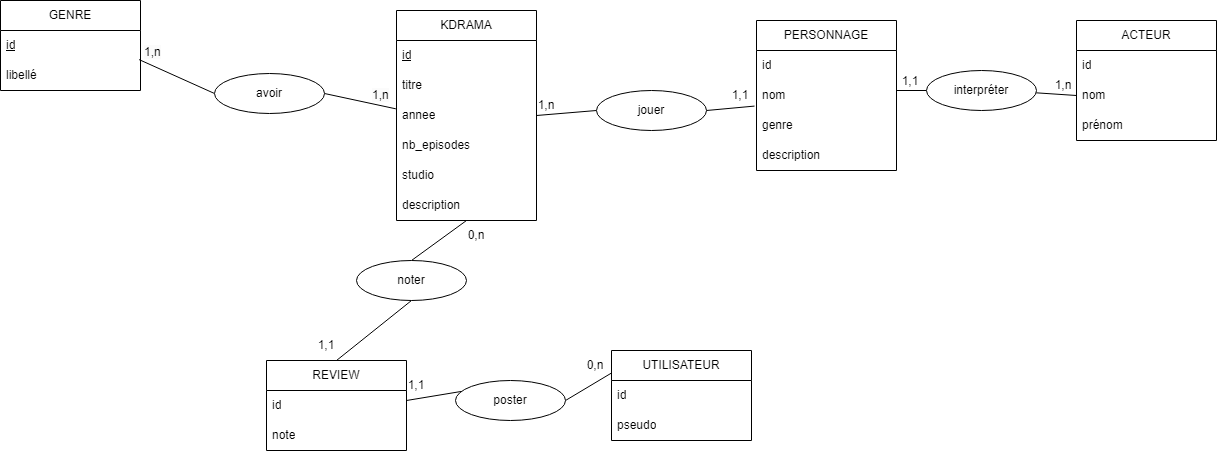

The diagram above was exported from draw.io. Its source (the exported page's mxGraphModel, read from the mxfile embedded in the PNG):
<mxGraphModel dx="3011" dy="1398" grid="1" gridSize="10" guides="1" tooltips="1" connect="1" arrows="1" fold="1" page="1" pageScale="1" pageWidth="827" pageHeight="1169" math="0" shadow="0">
  <root>
    <mxCell id="WIyWlLk6GJQsqaUBKTNV-0" />
    <mxCell id="WIyWlLk6GJQsqaUBKTNV-1" parent="WIyWlLk6GJQsqaUBKTNV-0" />
    <mxCell id="HOdMw-KefM9ypp1yeirN-0" value="KDRAMA" style="swimlane;fontStyle=0;childLayout=stackLayout;horizontal=1;startSize=30;horizontalStack=0;resizeParent=1;resizeParentMax=0;resizeLast=0;collapsible=1;marginBottom=0;whiteSpace=wrap;html=1;" parent="WIyWlLk6GJQsqaUBKTNV-1" vertex="1">
      <mxGeometry x="170" y="130" width="140" height="210" as="geometry" />
    </mxCell>
    <mxCell id="HOdMw-KefM9ypp1yeirN-1" value="&lt;u&gt;id&lt;/u&gt;" style="text;strokeColor=none;fillColor=none;align=left;verticalAlign=middle;spacingLeft=4;spacingRight=4;overflow=hidden;points=[[0,0.5],[1,0.5]];portConstraint=eastwest;rotatable=0;whiteSpace=wrap;html=1;" parent="HOdMw-KefM9ypp1yeirN-0" vertex="1">
      <mxGeometry y="30" width="140" height="30" as="geometry" />
    </mxCell>
    <mxCell id="HOdMw-KefM9ypp1yeirN-2" value="titre" style="text;strokeColor=none;fillColor=none;align=left;verticalAlign=middle;spacingLeft=4;spacingRight=4;overflow=hidden;points=[[0,0.5],[1,0.5]];portConstraint=eastwest;rotatable=0;whiteSpace=wrap;html=1;" parent="HOdMw-KefM9ypp1yeirN-0" vertex="1">
      <mxGeometry y="60" width="140" height="30" as="geometry" />
    </mxCell>
    <mxCell id="HOdMw-KefM9ypp1yeirN-3" value="annee" style="text;strokeColor=none;fillColor=none;align=left;verticalAlign=middle;spacingLeft=4;spacingRight=4;overflow=hidden;points=[[0,0.5],[1,0.5]];portConstraint=eastwest;rotatable=0;whiteSpace=wrap;html=1;" parent="HOdMw-KefM9ypp1yeirN-0" vertex="1">
      <mxGeometry y="90" width="140" height="30" as="geometry" />
    </mxCell>
    <mxCell id="HOdMw-KefM9ypp1yeirN-4" value="nb_episodes" style="text;strokeColor=none;fillColor=none;align=left;verticalAlign=middle;spacingLeft=4;spacingRight=4;overflow=hidden;points=[[0,0.5],[1,0.5]];portConstraint=eastwest;rotatable=0;whiteSpace=wrap;html=1;" parent="HOdMw-KefM9ypp1yeirN-0" vertex="1">
      <mxGeometry y="120" width="140" height="30" as="geometry" />
    </mxCell>
    <mxCell id="HOdMw-KefM9ypp1yeirN-5" value="studio" style="text;strokeColor=none;fillColor=none;align=left;verticalAlign=middle;spacingLeft=4;spacingRight=4;overflow=hidden;points=[[0,0.5],[1,0.5]];portConstraint=eastwest;rotatable=0;whiteSpace=wrap;html=1;" parent="HOdMw-KefM9ypp1yeirN-0" vertex="1">
      <mxGeometry y="150" width="140" height="30" as="geometry" />
    </mxCell>
    <mxCell id="HOdMw-KefM9ypp1yeirN-6" value="description" style="text;strokeColor=none;fillColor=none;align=left;verticalAlign=middle;spacingLeft=4;spacingRight=4;overflow=hidden;points=[[0,0.5],[1,0.5]];portConstraint=eastwest;rotatable=0;whiteSpace=wrap;html=1;" parent="HOdMw-KefM9ypp1yeirN-0" vertex="1">
      <mxGeometry y="180" width="140" height="30" as="geometry" />
    </mxCell>
    <mxCell id="HOdMw-KefM9ypp1yeirN-10" value="GENRE" style="swimlane;fontStyle=0;childLayout=stackLayout;horizontal=1;startSize=30;horizontalStack=0;resizeParent=1;resizeParentMax=0;resizeLast=0;collapsible=1;marginBottom=0;whiteSpace=wrap;html=1;" parent="WIyWlLk6GJQsqaUBKTNV-1" vertex="1">
      <mxGeometry x="-226" y="120" width="140" height="90" as="geometry" />
    </mxCell>
    <mxCell id="HOdMw-KefM9ypp1yeirN-11" value="&lt;u&gt;id&lt;/u&gt;" style="text;strokeColor=none;fillColor=none;align=left;verticalAlign=middle;spacingLeft=4;spacingRight=4;overflow=hidden;points=[[0,0.5],[1,0.5]];portConstraint=eastwest;rotatable=0;whiteSpace=wrap;html=1;" parent="HOdMw-KefM9ypp1yeirN-10" vertex="1">
      <mxGeometry y="30" width="140" height="30" as="geometry" />
    </mxCell>
    <mxCell id="HOdMw-KefM9ypp1yeirN-12" value="libellé" style="text;strokeColor=none;fillColor=none;align=left;verticalAlign=middle;spacingLeft=4;spacingRight=4;overflow=hidden;points=[[0,0.5],[1,0.5]];portConstraint=eastwest;rotatable=0;whiteSpace=wrap;html=1;" parent="HOdMw-KefM9ypp1yeirN-10" vertex="1">
      <mxGeometry y="60" width="140" height="30" as="geometry" />
    </mxCell>
    <mxCell id="HOdMw-KefM9ypp1yeirN-14" value="" style="endArrow=none;html=1;rounded=0;exitX=1;exitY=0.5;exitDx=0;exitDy=0;entryX=-0.026;entryY=0.278;entryDx=0;entryDy=0;entryPerimeter=0;" parent="WIyWlLk6GJQsqaUBKTNV-1" edge="1" source="NjDX7OSZE0DZA_qpfpga-19">
      <mxGeometry width="50" height="50" relative="1" as="geometry">
        <mxPoint x="110" y="235.0000000000001" as="sourcePoint" />
        <mxPoint x="169.3599999999999" y="228.34000000000003" as="targetPoint" />
      </mxGeometry>
    </mxCell>
    <mxCell id="HOdMw-KefM9ypp1yeirN-15" value="PERSONNAGE" style="swimlane;fontStyle=0;childLayout=stackLayout;horizontal=1;startSize=30;horizontalStack=0;resizeParent=1;resizeParentMax=0;resizeLast=0;collapsible=1;marginBottom=0;whiteSpace=wrap;html=1;" parent="WIyWlLk6GJQsqaUBKTNV-1" vertex="1">
      <mxGeometry x="530" y="140" width="140" height="150" as="geometry" />
    </mxCell>
    <mxCell id="HOdMw-KefM9ypp1yeirN-16" value="id" style="text;strokeColor=none;fillColor=none;align=left;verticalAlign=middle;spacingLeft=4;spacingRight=4;overflow=hidden;points=[[0,0.5],[1,0.5]];portConstraint=eastwest;rotatable=0;whiteSpace=wrap;html=1;" parent="HOdMw-KefM9ypp1yeirN-15" vertex="1">
      <mxGeometry y="30" width="140" height="30" as="geometry" />
    </mxCell>
    <mxCell id="HOdMw-KefM9ypp1yeirN-17" value="nom" style="text;strokeColor=none;fillColor=none;align=left;verticalAlign=middle;spacingLeft=4;spacingRight=4;overflow=hidden;points=[[0,0.5],[1,0.5]];portConstraint=eastwest;rotatable=0;whiteSpace=wrap;html=1;" parent="HOdMw-KefM9ypp1yeirN-15" vertex="1">
      <mxGeometry y="60" width="140" height="30" as="geometry" />
    </mxCell>
    <mxCell id="HOdMw-KefM9ypp1yeirN-18" value="genre" style="text;strokeColor=none;fillColor=none;align=left;verticalAlign=middle;spacingLeft=4;spacingRight=4;overflow=hidden;points=[[0,0.5],[1,0.5]];portConstraint=eastwest;rotatable=0;whiteSpace=wrap;html=1;" parent="HOdMw-KefM9ypp1yeirN-15" vertex="1">
      <mxGeometry y="90" width="140" height="30" as="geometry" />
    </mxCell>
    <mxCell id="HOdMw-KefM9ypp1yeirN-23" value="description" style="text;strokeColor=none;fillColor=none;align=left;verticalAlign=middle;spacingLeft=4;spacingRight=4;overflow=hidden;points=[[0,0.5],[1,0.5]];portConstraint=eastwest;rotatable=0;whiteSpace=wrap;html=1;" parent="HOdMw-KefM9ypp1yeirN-15" vertex="1">
      <mxGeometry y="120" width="140" height="30" as="geometry" />
    </mxCell>
    <mxCell id="HOdMw-KefM9ypp1yeirN-24" value="" style="endArrow=none;html=1;rounded=0;exitX=1;exitY=0.5;exitDx=0;exitDy=0;entryX=-0.014;entryY=-0.147;entryDx=0;entryDy=0;entryPerimeter=0;" parent="WIyWlLk6GJQsqaUBKTNV-1" source="NjDX7OSZE0DZA_qpfpga-24" target="HOdMw-KefM9ypp1yeirN-18" edge="1">
      <mxGeometry width="50" height="50" relative="1" as="geometry">
        <mxPoint x="309.9999999999999" y="198.32000000000005" as="sourcePoint" />
        <mxPoint x="418.7399999999999" y="238.34000000000003" as="targetPoint" />
      </mxGeometry>
    </mxCell>
    <mxCell id="HOdMw-KefM9ypp1yeirN-26" value="ACTEUR" style="swimlane;fontStyle=0;childLayout=stackLayout;horizontal=1;startSize=30;horizontalStack=0;resizeParent=1;resizeParentMax=0;resizeLast=0;collapsible=1;marginBottom=0;whiteSpace=wrap;html=1;" parent="WIyWlLk6GJQsqaUBKTNV-1" vertex="1">
      <mxGeometry x="850" y="140" width="140" height="120" as="geometry" />
    </mxCell>
    <mxCell id="HOdMw-KefM9ypp1yeirN-27" value="id" style="text;strokeColor=none;fillColor=none;align=left;verticalAlign=middle;spacingLeft=4;spacingRight=4;overflow=hidden;points=[[0,0.5],[1,0.5]];portConstraint=eastwest;rotatable=0;whiteSpace=wrap;html=1;" parent="HOdMw-KefM9ypp1yeirN-26" vertex="1">
      <mxGeometry y="30" width="140" height="30" as="geometry" />
    </mxCell>
    <mxCell id="HOdMw-KefM9ypp1yeirN-28" value="nom" style="text;strokeColor=none;fillColor=none;align=left;verticalAlign=middle;spacingLeft=4;spacingRight=4;overflow=hidden;points=[[0,0.5],[1,0.5]];portConstraint=eastwest;rotatable=0;whiteSpace=wrap;html=1;" parent="HOdMw-KefM9ypp1yeirN-26" vertex="1">
      <mxGeometry y="60" width="140" height="30" as="geometry" />
    </mxCell>
    <mxCell id="HOdMw-KefM9ypp1yeirN-29" value="prénom" style="text;strokeColor=none;fillColor=none;align=left;verticalAlign=middle;spacingLeft=4;spacingRight=4;overflow=hidden;points=[[0,0.5],[1,0.5]];portConstraint=eastwest;rotatable=0;whiteSpace=wrap;html=1;" parent="HOdMw-KefM9ypp1yeirN-26" vertex="1">
      <mxGeometry y="90" width="140" height="30" as="geometry" />
    </mxCell>
    <mxCell id="HOdMw-KefM9ypp1yeirN-34" value="" style="endArrow=none;html=1;rounded=0;entryX=0;entryY=0.5;entryDx=0;entryDy=0;" parent="WIyWlLk6GJQsqaUBKTNV-1" target="HOdMw-KefM9ypp1yeirN-28" edge="1" source="NjDX7OSZE0DZA_qpfpga-22">
      <mxGeometry width="50" height="50" relative="1" as="geometry">
        <mxPoint x="670" y="210" as="sourcePoint" />
        <mxPoint x="720" y="160" as="targetPoint" />
      </mxGeometry>
    </mxCell>
    <mxCell id="HOdMw-KefM9ypp1yeirN-40" value="REVIEW" style="swimlane;fontStyle=0;childLayout=stackLayout;horizontal=1;startSize=30;horizontalStack=0;resizeParent=1;resizeParentMax=0;resizeLast=0;collapsible=1;marginBottom=0;whiteSpace=wrap;html=1;" parent="WIyWlLk6GJQsqaUBKTNV-1" vertex="1">
      <mxGeometry x="40" y="480" width="140" height="90" as="geometry" />
    </mxCell>
    <mxCell id="HOdMw-KefM9ypp1yeirN-41" value="id" style="text;strokeColor=none;fillColor=none;align=left;verticalAlign=middle;spacingLeft=4;spacingRight=4;overflow=hidden;points=[[0,0.5],[1,0.5]];portConstraint=eastwest;rotatable=0;whiteSpace=wrap;html=1;" parent="HOdMw-KefM9ypp1yeirN-40" vertex="1">
      <mxGeometry y="30" width="140" height="30" as="geometry" />
    </mxCell>
    <mxCell id="HOdMw-KefM9ypp1yeirN-42" value="note" style="text;strokeColor=none;fillColor=none;align=left;verticalAlign=middle;spacingLeft=4;spacingRight=4;overflow=hidden;points=[[0,0.5],[1,0.5]];portConstraint=eastwest;rotatable=0;whiteSpace=wrap;html=1;" parent="HOdMw-KefM9ypp1yeirN-40" vertex="1">
      <mxGeometry y="60" width="140" height="30" as="geometry" />
    </mxCell>
    <mxCell id="HOdMw-KefM9ypp1yeirN-44" value="UTILISATEUR" style="swimlane;fontStyle=0;childLayout=stackLayout;horizontal=1;startSize=30;horizontalStack=0;resizeParent=1;resizeParentMax=0;resizeLast=0;collapsible=1;marginBottom=0;whiteSpace=wrap;html=1;" parent="WIyWlLk6GJQsqaUBKTNV-1" vertex="1">
      <mxGeometry x="385" y="470" width="140" height="90" as="geometry" />
    </mxCell>
    <mxCell id="HOdMw-KefM9ypp1yeirN-45" value="id" style="text;strokeColor=none;fillColor=none;align=left;verticalAlign=middle;spacingLeft=4;spacingRight=4;overflow=hidden;points=[[0,0.5],[1,0.5]];portConstraint=eastwest;rotatable=0;whiteSpace=wrap;html=1;" parent="HOdMw-KefM9ypp1yeirN-44" vertex="1">
      <mxGeometry y="30" width="140" height="30" as="geometry" />
    </mxCell>
    <mxCell id="HOdMw-KefM9ypp1yeirN-46" value="pseudo" style="text;strokeColor=none;fillColor=none;align=left;verticalAlign=middle;spacingLeft=4;spacingRight=4;overflow=hidden;points=[[0,0.5],[1,0.5]];portConstraint=eastwest;rotatable=0;whiteSpace=wrap;html=1;" parent="HOdMw-KefM9ypp1yeirN-44" vertex="1">
      <mxGeometry y="60" width="140" height="30" as="geometry" />
    </mxCell>
    <mxCell id="HOdMw-KefM9ypp1yeirN-47" value="" style="endArrow=none;html=1;rounded=0;exitX=0.5;exitY=1;exitDx=0;exitDy=0;entryX=0.5;entryY=0;entryDx=0;entryDy=0;" parent="WIyWlLk6GJQsqaUBKTNV-1" source="NjDX7OSZE0DZA_qpfpga-20" target="HOdMw-KefM9ypp1yeirN-40" edge="1">
      <mxGeometry width="50" height="50" relative="1" as="geometry">
        <mxPoint x="79.99999999999989" y="400.00000000000006" as="sourcePoint" />
        <mxPoint x="188.7399999999999" y="440.02000000000004" as="targetPoint" />
      </mxGeometry>
    </mxCell>
    <mxCell id="HOdMw-KefM9ypp1yeirN-52" value="" style="endArrow=none;html=1;rounded=0;exitX=1;exitY=0.5;exitDx=0;exitDy=0;entryX=0;entryY=0.25;entryDx=0;entryDy=0;" parent="WIyWlLk6GJQsqaUBKTNV-1" target="HOdMw-KefM9ypp1yeirN-44" edge="1" source="NjDX7OSZE0DZA_qpfpga-26">
      <mxGeometry width="50" height="50" relative="1" as="geometry">
        <mxPoint x="179.9999999999999" y="520" as="sourcePoint" />
        <mxPoint x="284" y="670" as="targetPoint" />
      </mxGeometry>
    </mxCell>
    <mxCell id="NjDX7OSZE0DZA_qpfpga-5" value="" style="endArrow=none;html=1;rounded=0;exitX=0.99;exitY=-0.03;exitDx=0;exitDy=0;exitPerimeter=0;entryX=0;entryY=0.5;entryDx=0;entryDy=0;" edge="1" parent="WIyWlLk6GJQsqaUBKTNV-1" source="HOdMw-KefM9ypp1yeirN-12" target="NjDX7OSZE0DZA_qpfpga-19">
      <mxGeometry width="50" height="50" relative="1" as="geometry">
        <mxPoint x="-131" y="179" as="sourcePoint" />
        <mxPoint x="-31" y="220" as="targetPoint" />
      </mxGeometry>
    </mxCell>
    <mxCell id="NjDX7OSZE0DZA_qpfpga-7" value="1,n" style="text;html=1;strokeColor=none;fillColor=none;align=center;verticalAlign=middle;whiteSpace=wrap;rounded=0;" vertex="1" parent="WIyWlLk6GJQsqaUBKTNV-1">
      <mxGeometry x="290" y="210" width="60" height="30" as="geometry" />
    </mxCell>
    <mxCell id="NjDX7OSZE0DZA_qpfpga-9" value="1,1" style="text;html=1;strokeColor=none;fillColor=none;align=center;verticalAlign=middle;whiteSpace=wrap;rounded=0;" vertex="1" parent="WIyWlLk6GJQsqaUBKTNV-1">
      <mxGeometry x="484" y="200" width="60" height="30" as="geometry" />
    </mxCell>
    <mxCell id="NjDX7OSZE0DZA_qpfpga-11" value="1,1" style="text;html=1;strokeColor=none;fillColor=none;align=center;verticalAlign=middle;whiteSpace=wrap;rounded=0;" vertex="1" parent="WIyWlLk6GJQsqaUBKTNV-1">
      <mxGeometry x="654" y="186" width="60" height="30" as="geometry" />
    </mxCell>
    <mxCell id="NjDX7OSZE0DZA_qpfpga-14" value="1,n" style="text;html=1;strokeColor=none;fillColor=none;align=center;verticalAlign=middle;whiteSpace=wrap;rounded=0;" vertex="1" parent="WIyWlLk6GJQsqaUBKTNV-1">
      <mxGeometry x="807" y="190" width="60" height="30" as="geometry" />
    </mxCell>
    <mxCell id="NjDX7OSZE0DZA_qpfpga-16" value="1,1" style="text;html=1;strokeColor=none;fillColor=none;align=center;verticalAlign=middle;whiteSpace=wrap;rounded=0;" vertex="1" parent="WIyWlLk6GJQsqaUBKTNV-1">
      <mxGeometry x="160" y="490" width="60" height="30" as="geometry" />
    </mxCell>
    <mxCell id="NjDX7OSZE0DZA_qpfpga-17" value="0,n" style="text;html=1;strokeColor=none;fillColor=none;align=center;verticalAlign=middle;whiteSpace=wrap;rounded=0;" vertex="1" parent="WIyWlLk6GJQsqaUBKTNV-1">
      <mxGeometry x="220" y="340" width="60" height="30" as="geometry" />
    </mxCell>
    <mxCell id="NjDX7OSZE0DZA_qpfpga-18" value="1,1" style="text;html=1;strokeColor=none;fillColor=none;align=center;verticalAlign=middle;whiteSpace=wrap;rounded=0;" vertex="1" parent="WIyWlLk6GJQsqaUBKTNV-1">
      <mxGeometry x="70" y="450" width="60" height="30" as="geometry" />
    </mxCell>
    <mxCell id="NjDX7OSZE0DZA_qpfpga-19" value="avoir" style="ellipse;whiteSpace=wrap;html=1;" vertex="1" parent="WIyWlLk6GJQsqaUBKTNV-1">
      <mxGeometry x="-12" y="193" width="110" height="40" as="geometry" />
    </mxCell>
    <mxCell id="NjDX7OSZE0DZA_qpfpga-21" value="" style="endArrow=none;html=1;rounded=0;exitX=0.5;exitY=1;exitDx=0;exitDy=0;entryX=0.5;entryY=0;entryDx=0;entryDy=0;" edge="1" parent="WIyWlLk6GJQsqaUBKTNV-1" source="HOdMw-KefM9ypp1yeirN-0" target="NjDX7OSZE0DZA_qpfpga-20">
      <mxGeometry width="50" height="50" relative="1" as="geometry">
        <mxPoint x="240" y="340" as="sourcePoint" />
        <mxPoint x="110" y="480" as="targetPoint" />
      </mxGeometry>
    </mxCell>
    <mxCell id="NjDX7OSZE0DZA_qpfpga-20" value="noter" style="ellipse;whiteSpace=wrap;html=1;" vertex="1" parent="WIyWlLk6GJQsqaUBKTNV-1">
      <mxGeometry x="130" y="380" width="110" height="40" as="geometry" />
    </mxCell>
    <mxCell id="NjDX7OSZE0DZA_qpfpga-23" value="" style="endArrow=none;html=1;rounded=0;entryX=0;entryY=0.5;entryDx=0;entryDy=0;" edge="1" parent="WIyWlLk6GJQsqaUBKTNV-1" target="NjDX7OSZE0DZA_qpfpga-22">
      <mxGeometry width="50" height="50" relative="1" as="geometry">
        <mxPoint x="670" y="210" as="sourcePoint" />
        <mxPoint x="850" y="215" as="targetPoint" />
      </mxGeometry>
    </mxCell>
    <mxCell id="NjDX7OSZE0DZA_qpfpga-22" value="interpréter" style="ellipse;whiteSpace=wrap;html=1;" vertex="1" parent="WIyWlLk6GJQsqaUBKTNV-1">
      <mxGeometry x="700" y="190" width="110" height="40" as="geometry" />
    </mxCell>
    <mxCell id="NjDX7OSZE0DZA_qpfpga-25" value="" style="endArrow=none;html=1;rounded=0;exitX=1;exitY=0.5;exitDx=0;exitDy=0;entryX=0;entryY=0.5;entryDx=0;entryDy=0;" edge="1" parent="WIyWlLk6GJQsqaUBKTNV-1" source="HOdMw-KefM9ypp1yeirN-3" target="NjDX7OSZE0DZA_qpfpga-24">
      <mxGeometry width="50" height="50" relative="1" as="geometry">
        <mxPoint x="310" y="235" as="sourcePoint" />
        <mxPoint x="528" y="226" as="targetPoint" />
      </mxGeometry>
    </mxCell>
    <mxCell id="NjDX7OSZE0DZA_qpfpga-24" value="jouer" style="ellipse;whiteSpace=wrap;html=1;" vertex="1" parent="WIyWlLk6GJQsqaUBKTNV-1">
      <mxGeometry x="370" y="210" width="110" height="40" as="geometry" />
    </mxCell>
    <mxCell id="NjDX7OSZE0DZA_qpfpga-27" value="" style="endArrow=none;html=1;rounded=0;exitX=0.983;exitY=-0.056;exitDx=0;exitDy=0;exitPerimeter=0;entryX=0;entryY=0.25;entryDx=0;entryDy=0;" edge="1" parent="WIyWlLk6GJQsqaUBKTNV-1" target="NjDX7OSZE0DZA_qpfpga-26">
      <mxGeometry width="50" height="50" relative="1" as="geometry">
        <mxPoint x="179.9999999999999" y="520" as="sourcePoint" />
        <mxPoint x="385" y="492" as="targetPoint" />
      </mxGeometry>
    </mxCell>
    <mxCell id="NjDX7OSZE0DZA_qpfpga-26" value="poster" style="ellipse;whiteSpace=wrap;html=1;" vertex="1" parent="WIyWlLk6GJQsqaUBKTNV-1">
      <mxGeometry x="229" y="500" width="110" height="40" as="geometry" />
    </mxCell>
    <mxCell id="NjDX7OSZE0DZA_qpfpga-29" value="0,n" style="text;html=1;strokeColor=none;fillColor=none;align=center;verticalAlign=middle;whiteSpace=wrap;rounded=0;" vertex="1" parent="WIyWlLk6GJQsqaUBKTNV-1">
      <mxGeometry x="339" y="470" width="60" height="30" as="geometry" />
    </mxCell>
    <mxCell id="NjDX7OSZE0DZA_qpfpga-32" value="&lt;span style=&quot;color: rgb(0, 0, 0); font-family: Helvetica; font-size: 12px; font-style: normal; font-variant-ligatures: normal; font-variant-caps: normal; font-weight: 400; letter-spacing: normal; orphans: 2; text-align: center; text-indent: 0px; text-transform: none; widows: 2; word-spacing: 0px; -webkit-text-stroke-width: 0px; background-color: rgb(251, 251, 251); text-decoration-thickness: initial; text-decoration-style: initial; text-decoration-color: initial; float: none; display: inline !important;&quot;&gt;1,n&lt;/span&gt;" style="text;whiteSpace=wrap;html=1;" vertex="1" parent="WIyWlLk6GJQsqaUBKTNV-1">
      <mxGeometry x="-84" y="158" width="50" height="40" as="geometry" />
    </mxCell>
    <mxCell id="NjDX7OSZE0DZA_qpfpga-34" value="&lt;span style=&quot;color: rgb(0, 0, 0); font-family: Helvetica; font-size: 12px; font-style: normal; font-variant-ligatures: normal; font-variant-caps: normal; font-weight: 400; letter-spacing: normal; orphans: 2; text-align: center; text-indent: 0px; text-transform: none; widows: 2; word-spacing: 0px; -webkit-text-stroke-width: 0px; background-color: rgb(251, 251, 251); text-decoration-thickness: initial; text-decoration-style: initial; text-decoration-color: initial; float: none; display: inline !important;&quot;&gt;1,n&lt;/span&gt;" style="text;whiteSpace=wrap;html=1;" vertex="1" parent="WIyWlLk6GJQsqaUBKTNV-1">
      <mxGeometry x="144" y="201" width="50" height="40" as="geometry" />
    </mxCell>
  </root>
</mxGraphModel>